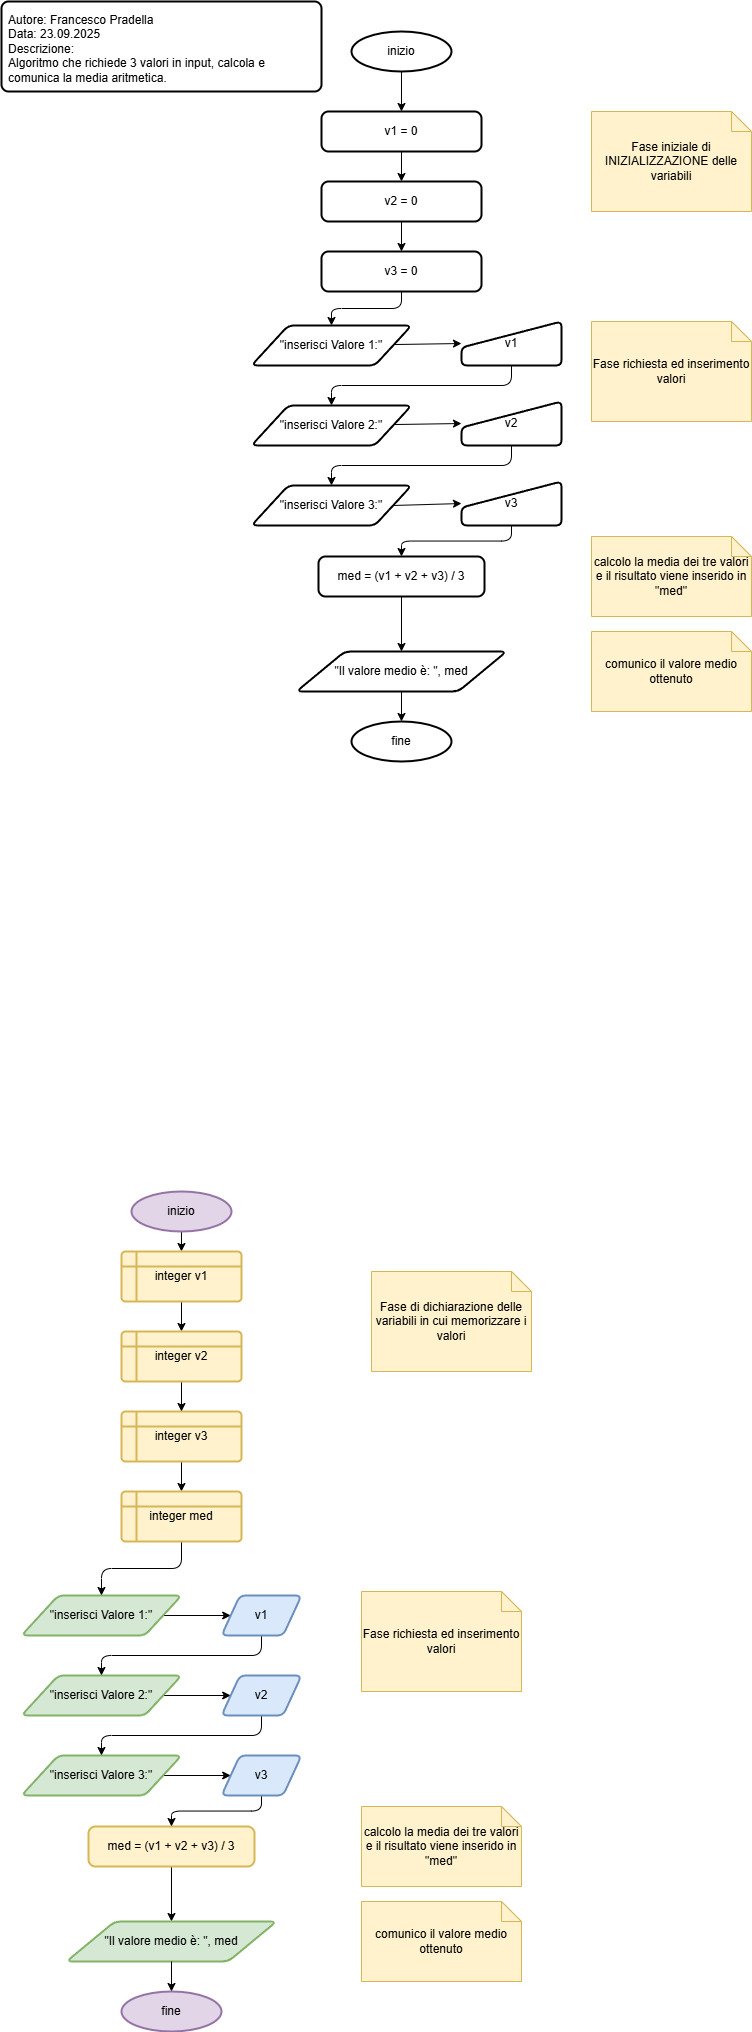

The diagram above was exported from draw.io. Its source (the exported page's mxGraphModel, read from the mxfile embedded in the PNG):
<mxGraphModel dx="527" dy="485" grid="1" gridSize="10" guides="1" tooltips="1" connect="1" arrows="1" fold="1" page="1" pageScale="1" pageWidth="827" pageHeight="1169" background="none" math="0" shadow="0">
  <root>
    <mxCell id="0" />
    <mxCell id="1" parent="0" />
    <mxCell id="2" value="Autore: Francesco Pradella&lt;div&gt;Data: 23.09.2025&lt;/div&gt;&lt;div&gt;Descrizione:&lt;/div&gt;&lt;div&gt;Algoritmo che richiede 3 valori in input, calcola e comunica la media aritmetica.&lt;/div&gt;" style="rounded=1;whiteSpace=wrap;html=1;absoluteArcSize=1;arcSize=14;strokeWidth=2;align=left;verticalAlign=top;spacingTop=5;spacingLeft=5;spacingBottom=5;spacingRight=5;" parent="1" vertex="1">
      <mxGeometry x="10" y="10" width="320" height="90" as="geometry" />
    </mxCell>
    <mxCell id="20" style="edgeStyle=none;html=1;exitX=0.5;exitY=1;exitDx=0;exitDy=0;exitPerimeter=0;entryX=0.5;entryY=0;entryDx=0;entryDy=0;" parent="1" source="3" target="4" edge="1">
      <mxGeometry relative="1" as="geometry" />
    </mxCell>
    <mxCell id="3" value="inizio" style="strokeWidth=2;html=1;shape=mxgraph.flowchart.start_1;whiteSpace=wrap;" parent="1" vertex="1">
      <mxGeometry x="360" y="40" width="100" height="40" as="geometry" />
    </mxCell>
    <mxCell id="21" style="edgeStyle=none;html=1;entryX=0.5;entryY=0;entryDx=0;entryDy=0;" parent="1" source="4" target="5" edge="1">
      <mxGeometry relative="1" as="geometry" />
    </mxCell>
    <mxCell id="4" value="v1 = 0" style="rounded=1;whiteSpace=wrap;html=1;absoluteArcSize=1;arcSize=14;strokeWidth=2;" parent="1" vertex="1">
      <mxGeometry x="330" y="120" width="160" height="40" as="geometry" />
    </mxCell>
    <mxCell id="22" style="edgeStyle=none;html=1;entryX=0.5;entryY=0;entryDx=0;entryDy=0;" parent="1" source="5" target="6" edge="1">
      <mxGeometry relative="1" as="geometry" />
    </mxCell>
    <mxCell id="5" value="v2 = 0" style="rounded=1;whiteSpace=wrap;html=1;absoluteArcSize=1;arcSize=14;strokeWidth=2;" parent="1" vertex="1">
      <mxGeometry x="330" y="190" width="160" height="40" as="geometry" />
    </mxCell>
    <mxCell id="23" style="edgeStyle=orthogonalEdgeStyle;html=1;entryX=0.5;entryY=0;entryDx=0;entryDy=0;" parent="1" source="6" target="9" edge="1">
      <mxGeometry relative="1" as="geometry" />
    </mxCell>
    <mxCell id="6" value="v3 = 0" style="rounded=1;whiteSpace=wrap;html=1;absoluteArcSize=1;arcSize=14;strokeWidth=2;" parent="1" vertex="1">
      <mxGeometry x="330" y="260" width="160" height="40" as="geometry" />
    </mxCell>
    <mxCell id="7" value="Fase iniziale di INIZIALIZZAZIONE delle variabili" style="shape=note;size=20;whiteSpace=wrap;html=1;fillColor=#fff2cc;strokeColor=#d6b656;" parent="1" vertex="1">
      <mxGeometry x="600" y="120" width="160" height="100" as="geometry" />
    </mxCell>
    <mxCell id="8" value="Fase richiesta ed inserimento valori" style="shape=note;size=20;whiteSpace=wrap;html=1;fillColor=#fff2cc;strokeColor=#d6b656;" parent="1" vertex="1">
      <mxGeometry x="600" y="330" width="160" height="100" as="geometry" />
    </mxCell>
    <mxCell id="24" style="edgeStyle=none;html=1;entryX=0;entryY=0.5;entryDx=0;entryDy=0;" parent="1" source="9" target="10" edge="1">
      <mxGeometry relative="1" as="geometry" />
    </mxCell>
    <mxCell id="9" value="&quot;inserisci Valore 1:&quot;" style="shape=parallelogram;html=1;strokeWidth=2;perimeter=parallelogramPerimeter;whiteSpace=wrap;rounded=1;arcSize=12;size=0.23;" parent="1" vertex="1">
      <mxGeometry x="260" y="334" width="160" height="40" as="geometry" />
    </mxCell>
    <mxCell id="25" style="edgeStyle=orthogonalEdgeStyle;html=1;entryX=0.5;entryY=0;entryDx=0;entryDy=0;exitX=0.5;exitY=1;exitDx=0;exitDy=0;" parent="1" source="10" target="11" edge="1">
      <mxGeometry relative="1" as="geometry" />
    </mxCell>
    <mxCell id="10" value="v1" style="html=1;strokeWidth=2;shape=manualInput;whiteSpace=wrap;rounded=1;size=26;arcSize=11;" parent="1" vertex="1">
      <mxGeometry x="470" y="330" width="100" height="44" as="geometry" />
    </mxCell>
    <mxCell id="26" style="edgeStyle=none;html=1;entryX=0;entryY=0.5;entryDx=0;entryDy=0;" parent="1" source="11" target="12" edge="1">
      <mxGeometry relative="1" as="geometry" />
    </mxCell>
    <mxCell id="11" value="&quot;inserisci Valore 2:&quot;" style="shape=parallelogram;html=1;strokeWidth=2;perimeter=parallelogramPerimeter;whiteSpace=wrap;rounded=1;arcSize=12;size=0.23;" parent="1" vertex="1">
      <mxGeometry x="260" y="414" width="160" height="40" as="geometry" />
    </mxCell>
    <mxCell id="27" style="edgeStyle=orthogonalEdgeStyle;html=1;entryX=0.5;entryY=0;entryDx=0;entryDy=0;exitX=0.5;exitY=1;exitDx=0;exitDy=0;" parent="1" source="12" target="13" edge="1">
      <mxGeometry relative="1" as="geometry" />
    </mxCell>
    <mxCell id="12" value="v2" style="html=1;strokeWidth=2;shape=manualInput;whiteSpace=wrap;rounded=1;size=26;arcSize=11;" parent="1" vertex="1">
      <mxGeometry x="470" y="410" width="100" height="44" as="geometry" />
    </mxCell>
    <mxCell id="28" style="edgeStyle=none;html=1;exitX=1;exitY=0.5;exitDx=0;exitDy=0;entryX=0;entryY=0.5;entryDx=0;entryDy=0;" parent="1" source="13" target="14" edge="1">
      <mxGeometry relative="1" as="geometry" />
    </mxCell>
    <mxCell id="13" value="&quot;inserisci Valore 3:&quot;" style="shape=parallelogram;html=1;strokeWidth=2;perimeter=parallelogramPerimeter;whiteSpace=wrap;rounded=1;arcSize=12;size=0.23;" parent="1" vertex="1">
      <mxGeometry x="260" y="494" width="160" height="40" as="geometry" />
    </mxCell>
    <mxCell id="29" style="edgeStyle=orthogonalEdgeStyle;html=1;entryX=0.5;entryY=0;entryDx=0;entryDy=0;" parent="1" source="14" target="15" edge="1">
      <mxGeometry relative="1" as="geometry" />
    </mxCell>
    <mxCell id="14" value="v3" style="html=1;strokeWidth=2;shape=manualInput;whiteSpace=wrap;rounded=1;size=26;arcSize=11;" parent="1" vertex="1">
      <mxGeometry x="470" y="490" width="100" height="44" as="geometry" />
    </mxCell>
    <mxCell id="30" style="edgeStyle=none;html=1;entryX=0.5;entryY=0;entryDx=0;entryDy=0;" parent="1" source="15" target="18" edge="1">
      <mxGeometry relative="1" as="geometry" />
    </mxCell>
    <mxCell id="15" value="med = (v1 + v2 + v3) / 3" style="rounded=1;whiteSpace=wrap;html=1;absoluteArcSize=1;arcSize=14;strokeWidth=2;" parent="1" vertex="1">
      <mxGeometry x="327" y="565" width="166" height="40" as="geometry" />
    </mxCell>
    <mxCell id="16" value="calcolo la media dei tre valori e il risultato viene inserido in &quot;med&quot;" style="shape=note;size=20;whiteSpace=wrap;html=1;fillColor=#fff2cc;strokeColor=#d6b656;" parent="1" vertex="1">
      <mxGeometry x="600" y="545" width="160" height="80" as="geometry" />
    </mxCell>
    <mxCell id="17" value="comunico il valore medio ottenuto" style="shape=note;size=20;whiteSpace=wrap;html=1;fillColor=#fff2cc;strokeColor=#d6b656;" parent="1" vertex="1">
      <mxGeometry x="600" y="640" width="160" height="80" as="geometry" />
    </mxCell>
    <mxCell id="18" value="&quot;Il valore medio è: &quot;, med" style="shape=parallelogram;html=1;strokeWidth=2;perimeter=parallelogramPerimeter;whiteSpace=wrap;rounded=1;arcSize=12;size=0.23;" parent="1" vertex="1">
      <mxGeometry x="305" y="660" width="210" height="40" as="geometry" />
    </mxCell>
    <mxCell id="19" value="fine" style="strokeWidth=2;html=1;shape=mxgraph.flowchart.start_1;whiteSpace=wrap;" parent="1" vertex="1">
      <mxGeometry x="360" y="730" width="100" height="40" as="geometry" />
    </mxCell>
    <mxCell id="31" style="edgeStyle=none;html=1;entryX=0.5;entryY=0;entryDx=0;entryDy=0;entryPerimeter=0;" parent="1" source="18" target="19" edge="1">
      <mxGeometry relative="1" as="geometry" />
    </mxCell>
    <mxCell id="32" style="edgeStyle=none;html=1;exitX=0.5;exitY=1;exitDx=0;exitDy=0;exitPerimeter=0;entryX=0.5;entryY=0;entryDx=0;entryDy=0;" edge="1" parent="1" source="33" target="61">
      <mxGeometry relative="1" as="geometry">
        <mxPoint x="190" y="1280" as="targetPoint" />
      </mxGeometry>
    </mxCell>
    <mxCell id="33" value="inizio" style="strokeWidth=2;html=1;shape=mxgraph.flowchart.start_1;whiteSpace=wrap;fillColor=#e1d5e7;strokeColor=#9673a6;" vertex="1" parent="1">
      <mxGeometry x="140" y="1200" width="100" height="40" as="geometry" />
    </mxCell>
    <mxCell id="34" style="edgeStyle=none;html=1;entryX=0.5;entryY=0;entryDx=0;entryDy=0;" edge="1" parent="1" target="37">
      <mxGeometry relative="1" as="geometry">
        <mxPoint x="190" y="1320" as="sourcePoint" />
      </mxGeometry>
    </mxCell>
    <mxCell id="36" style="edgeStyle=none;html=1;entryX=0.5;entryY=0;entryDx=0;entryDy=0;" edge="1" parent="1" target="39">
      <mxGeometry relative="1" as="geometry">
        <mxPoint x="190" y="1390" as="sourcePoint" />
      </mxGeometry>
    </mxCell>
    <mxCell id="40" value="Fase di dichiarazione delle variabili in cui memorizzare i valori" style="shape=note;size=20;whiteSpace=wrap;html=1;fillColor=#fff2cc;strokeColor=#d6b656;" vertex="1" parent="1">
      <mxGeometry x="380" y="1280" width="160" height="100" as="geometry" />
    </mxCell>
    <mxCell id="41" value="Fase richiesta ed inserimento valori" style="shape=note;size=20;whiteSpace=wrap;html=1;fillColor=#fff2cc;strokeColor=#d6b656;" vertex="1" parent="1">
      <mxGeometry x="370" y="1600" width="160" height="100" as="geometry" />
    </mxCell>
    <mxCell id="70" style="edgeStyle=none;html=1;entryX=0;entryY=0.5;entryDx=0;entryDy=0;" edge="1" parent="1" source="43" target="66">
      <mxGeometry relative="1" as="geometry" />
    </mxCell>
    <mxCell id="43" value="&quot;inserisci Valore 1:&quot;" style="shape=parallelogram;html=1;strokeWidth=2;perimeter=parallelogramPerimeter;whiteSpace=wrap;rounded=1;arcSize=12;size=0.23;fillColor=#d5e8d4;strokeColor=#82b366;" vertex="1" parent="1">
      <mxGeometry x="30" y="1604" width="160" height="40" as="geometry" />
    </mxCell>
    <mxCell id="72" style="edgeStyle=none;html=1;exitX=1;exitY=0.5;exitDx=0;exitDy=0;entryX=0;entryY=0.5;entryDx=0;entryDy=0;" edge="1" parent="1" source="47" target="67">
      <mxGeometry relative="1" as="geometry" />
    </mxCell>
    <mxCell id="47" value="&quot;inserisci Valore 2:&quot;" style="shape=parallelogram;html=1;strokeWidth=2;perimeter=parallelogramPerimeter;whiteSpace=wrap;rounded=1;arcSize=12;size=0.23;fillColor=#d5e8d4;strokeColor=#82b366;" vertex="1" parent="1">
      <mxGeometry x="30" y="1684" width="160" height="40" as="geometry" />
    </mxCell>
    <mxCell id="74" style="edgeStyle=none;html=1;exitX=1;exitY=0.5;exitDx=0;exitDy=0;entryX=0;entryY=0.5;entryDx=0;entryDy=0;" edge="1" parent="1" source="51" target="68">
      <mxGeometry relative="1" as="geometry" />
    </mxCell>
    <mxCell id="51" value="&quot;inserisci Valore 3:&quot;" style="shape=parallelogram;html=1;strokeWidth=2;perimeter=parallelogramPerimeter;whiteSpace=wrap;rounded=1;arcSize=12;size=0.23;fillColor=#d5e8d4;strokeColor=#82b366;" vertex="1" parent="1">
      <mxGeometry x="30" y="1764" width="160" height="40" as="geometry" />
    </mxCell>
    <mxCell id="54" style="edgeStyle=none;html=1;entryX=0.5;entryY=0;entryDx=0;entryDy=0;" edge="1" parent="1" source="55" target="58">
      <mxGeometry relative="1" as="geometry" />
    </mxCell>
    <mxCell id="55" value="med = (v1 + v2 + v3) / 3" style="rounded=1;whiteSpace=wrap;html=1;absoluteArcSize=1;arcSize=14;strokeWidth=2;fillColor=#fff2cc;strokeColor=#d6b656;" vertex="1" parent="1">
      <mxGeometry x="97" y="1835" width="166" height="40" as="geometry" />
    </mxCell>
    <mxCell id="56" value="calcolo la media dei tre valori e il risultato viene inserido in &quot;med&quot;" style="shape=note;size=20;whiteSpace=wrap;html=1;fillColor=#fff2cc;strokeColor=#d6b656;" vertex="1" parent="1">
      <mxGeometry x="370" y="1815" width="160" height="80" as="geometry" />
    </mxCell>
    <mxCell id="57" value="comunico il valore medio ottenuto" style="shape=note;size=20;whiteSpace=wrap;html=1;fillColor=#fff2cc;strokeColor=#d6b656;" vertex="1" parent="1">
      <mxGeometry x="370" y="1910" width="160" height="80" as="geometry" />
    </mxCell>
    <mxCell id="58" value="&quot;Il valore medio è: &quot;, med" style="shape=parallelogram;html=1;strokeWidth=2;perimeter=parallelogramPerimeter;whiteSpace=wrap;rounded=1;arcSize=12;size=0.23;fillColor=#d5e8d4;strokeColor=#82b366;" vertex="1" parent="1">
      <mxGeometry x="75" y="1930" width="210" height="40" as="geometry" />
    </mxCell>
    <mxCell id="59" value="fine" style="strokeWidth=2;html=1;shape=mxgraph.flowchart.start_1;whiteSpace=wrap;fillColor=#e1d5e7;strokeColor=#9673a6;" vertex="1" parent="1">
      <mxGeometry x="130" y="2000" width="100" height="40" as="geometry" />
    </mxCell>
    <mxCell id="60" style="edgeStyle=none;html=1;entryX=0.5;entryY=0;entryDx=0;entryDy=0;entryPerimeter=0;" edge="1" parent="1" source="58" target="59">
      <mxGeometry relative="1" as="geometry" />
    </mxCell>
    <mxCell id="64" style="edgeStyle=none;html=1;entryX=0.5;entryY=0;entryDx=0;entryDy=0;" edge="1" parent="1" source="61" target="63">
      <mxGeometry relative="1" as="geometry" />
    </mxCell>
    <mxCell id="61" value="integer v1" style="shape=internalStorage;whiteSpace=wrap;html=1;dx=15;dy=15;rounded=1;arcSize=8;strokeWidth=2;fillColor=#fff2cc;strokeColor=#d6b656;" vertex="1" parent="1">
      <mxGeometry x="130" y="1260" width="120" height="50" as="geometry" />
    </mxCell>
    <mxCell id="69" style="edgeStyle=orthogonalEdgeStyle;html=1;exitX=0.5;exitY=1;exitDx=0;exitDy=0;entryX=0.5;entryY=0;entryDx=0;entryDy=0;" edge="1" parent="1" source="76" target="43">
      <mxGeometry relative="1" as="geometry" />
    </mxCell>
    <mxCell id="77" style="edgeStyle=none;html=1;exitX=0.5;exitY=1;exitDx=0;exitDy=0;entryX=0.5;entryY=0;entryDx=0;entryDy=0;" edge="1" parent="1" source="62" target="76">
      <mxGeometry relative="1" as="geometry" />
    </mxCell>
    <mxCell id="62" value="integer v3" style="shape=internalStorage;whiteSpace=wrap;html=1;dx=15;dy=15;rounded=1;arcSize=8;strokeWidth=2;fillColor=#fff2cc;strokeColor=#d6b656;" vertex="1" parent="1">
      <mxGeometry x="130" y="1420" width="120" height="50" as="geometry" />
    </mxCell>
    <mxCell id="65" style="edgeStyle=none;html=1;" edge="1" parent="1" source="63" target="62">
      <mxGeometry relative="1" as="geometry" />
    </mxCell>
    <mxCell id="63" value="integer v2" style="shape=internalStorage;whiteSpace=wrap;html=1;dx=15;dy=15;rounded=1;arcSize=8;strokeWidth=2;fillColor=#fff2cc;strokeColor=#d6b656;" vertex="1" parent="1">
      <mxGeometry x="130" y="1340" width="120" height="50" as="geometry" />
    </mxCell>
    <mxCell id="71" style="edgeStyle=orthogonalEdgeStyle;html=1;exitX=0.5;exitY=1;exitDx=0;exitDy=0;entryX=0.5;entryY=0;entryDx=0;entryDy=0;" edge="1" parent="1" source="66" target="47">
      <mxGeometry relative="1" as="geometry" />
    </mxCell>
    <mxCell id="66" value="v1" style="shape=parallelogram;html=1;strokeWidth=2;perimeter=parallelogramPerimeter;whiteSpace=wrap;rounded=1;arcSize=12;size=0.23;fillColor=#dae8fc;strokeColor=#6c8ebf;" vertex="1" parent="1">
      <mxGeometry x="230" y="1604" width="80" height="40" as="geometry" />
    </mxCell>
    <mxCell id="73" style="edgeStyle=orthogonalEdgeStyle;html=1;exitX=0.5;exitY=1;exitDx=0;exitDy=0;entryX=0.5;entryY=0;entryDx=0;entryDy=0;" edge="1" parent="1" source="67" target="51">
      <mxGeometry relative="1" as="geometry" />
    </mxCell>
    <mxCell id="67" value="v2" style="shape=parallelogram;html=1;strokeWidth=2;perimeter=parallelogramPerimeter;whiteSpace=wrap;rounded=1;arcSize=12;size=0.23;fillColor=#dae8fc;strokeColor=#6c8ebf;" vertex="1" parent="1">
      <mxGeometry x="230" y="1684" width="80" height="40" as="geometry" />
    </mxCell>
    <mxCell id="75" style="edgeStyle=orthogonalEdgeStyle;html=1;exitX=0.5;exitY=1;exitDx=0;exitDy=0;entryX=0.5;entryY=0;entryDx=0;entryDy=0;" edge="1" parent="1" source="68" target="55">
      <mxGeometry relative="1" as="geometry" />
    </mxCell>
    <mxCell id="68" value="v3" style="shape=parallelogram;html=1;strokeWidth=2;perimeter=parallelogramPerimeter;whiteSpace=wrap;rounded=1;arcSize=12;size=0.23;fillColor=#dae8fc;strokeColor=#6c8ebf;" vertex="1" parent="1">
      <mxGeometry x="230" y="1764" width="80" height="40" as="geometry" />
    </mxCell>
    <mxCell id="76" value="integer med" style="shape=internalStorage;whiteSpace=wrap;html=1;dx=15;dy=15;rounded=1;arcSize=8;strokeWidth=2;fillColor=#fff2cc;strokeColor=#d6b656;" vertex="1" parent="1">
      <mxGeometry x="130" y="1500" width="120" height="50" as="geometry" />
    </mxCell>
  </root>
</mxGraphModel>